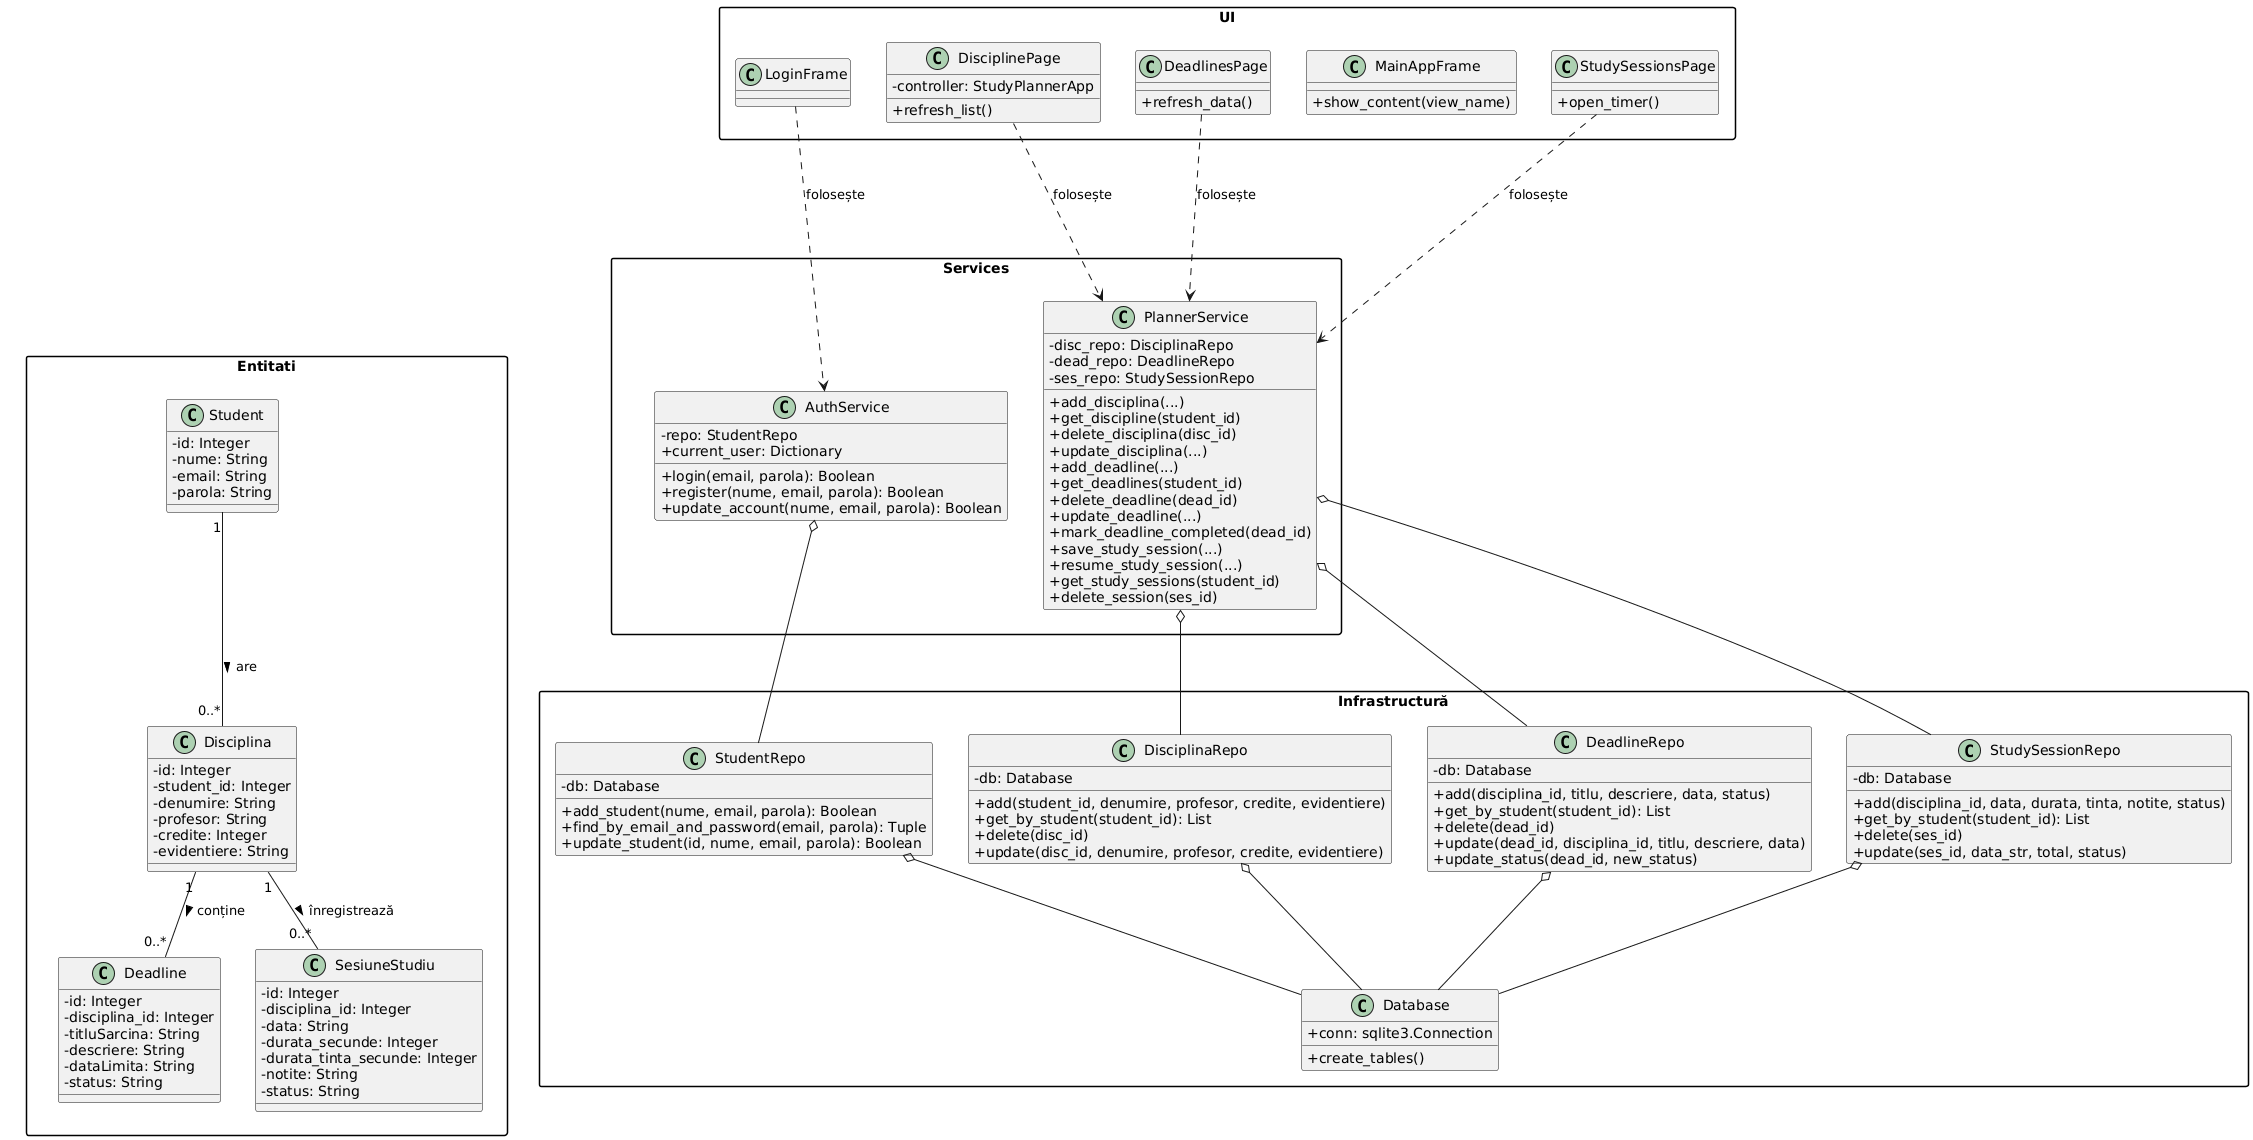

The diagram above was rendered by PlantUML. Its source (embedded in the PNG):
@startuml
skinparam classAttributeIconSize 0
skinparam packageStyle rectangle

package "Entitati" {
    class Student {
        - id: Integer
        - nume: String
        - email: String
        - parola: String
    }

    class Disciplina {
        - id: Integer
        - student_id: Integer
        - denumire: String
        - profesor: String
        - credite: Integer
        - evidentiere: String
    }

    class Deadline {
        - id: Integer
        - disciplina_id: Integer
        - titluSarcina: String
        - descriere: String
        - dataLimita: String
        - status: String
    }

    class SesiuneStudiu {
        - id: Integer
        - disciplina_id: Integer
        - data: String
        - durata_secunde: Integer
        - durata_tinta_secunde: Integer
        - notite: String
        - status: String
    }
}

package "UI" {
    ' Am adăugat LoginFrame aici ca să nu mai stea pe dinafară
    class LoginFrame
    class MainAppFrame {
        + show_content(view_name)
    }
    class DisciplinePage {
        - controller: StudyPlannerApp
        + refresh_list()
    }
    class DeadlinesPage {
        + refresh_data()
    }
    class StudySessionsPage {
        + open_timer()
    }
}

package "Services" {
    class AuthService {
        - repo: StudentRepo
        + current_user: Dictionary
        + login(email, parola): Boolean
        + register(nume, email, parola): Boolean
        + update_account(nume, email, parola): Boolean
    }

    class PlannerService {
        - disc_repo: DisciplinaRepo
        - dead_repo: DeadlineRepo
        - ses_repo: StudySessionRepo
        + add_disciplina(...)
        + get_discipline(student_id)
        + delete_disciplina(disc_id)
        + update_disciplina(...)
        + add_deadline(...)
        + get_deadlines(student_id)
        + delete_deadline(dead_id)
        + update_deadline(...)
        + mark_deadline_completed(dead_id)
        + save_study_session(...)
        + resume_study_session(...)
        + get_study_sessions(student_id)
        + delete_session(ses_id)
    }
}

package "Infrastructură" {
    class Database {
        + conn: sqlite3.Connection
        + create_tables()
    }

    class StudentRepo {
        - db: Database
        + add_student(nume, email, parola): Boolean
        + find_by_email_and_password(email, parola): Tuple
        + update_student(id, nume, email, parola): Boolean
    }

    class DisciplinaRepo {
        - db: Database
        + add(student_id, denumire, profesor, credite, evidentiere)
        + get_by_student(student_id): List
        + delete(disc_id)
        + update(disc_id, denumire, profesor, credite, evidentiere)
    }

    class DeadlineRepo {
        - db: Database
        + add(disciplina_id, titlu, descriere, data, status)
        + get_by_student(student_id): List
        + delete(dead_id)
        + update(dead_id, disciplina_id, titlu, descriere, data)
        + update_status(dead_id, new_status)
    }

    class StudySessionRepo {
        - db: Database
        + add(disciplina_id, data, durata, tinta, notite, status)
        + get_by_student(student_id): List
        + delete(ses_id)
        + update(ses_id, data_str, total, status)
    }
}

' ==========================================
' RELAȚII (Forțăm direcția cu -down-)
' ==========================================

' Relații între Entitățile de Domeniu
Student "1" -down- "0..*" Disciplina : are >
Disciplina "1" -down- "0..*" Deadline : conține >
Disciplina "1" -down- "0..*" SesiuneStudiu : înregistrează >

' Relații UI -> Services (în jos)
DisciplinePage ..down.> PlannerService : folosește
DeadlinesPage ..down.> PlannerService : folosește
StudySessionsPage ..down.> PlannerService : folosește
LoginFrame ..down.> AuthService : folosește

' Relații Services -> Infrastructură (în jos)
AuthService o-down- StudentRepo
PlannerService o-down- DisciplinaRepo
PlannerService o-down- DeadlineRepo
PlannerService o-down- StudySessionRepo

' Relații Repositories -> Database (în jos)
StudentRepo o-down- Database
DisciplinaRepo o-down- Database
DeadlineRepo o-down- Database
StudySessionRepo o-down- Database

' Forțăm pachetul de Entități să stea în stânga Serviciilor (Linie invizibilă)
"Entitati" -[hidden]right-> "Services"
@enduml